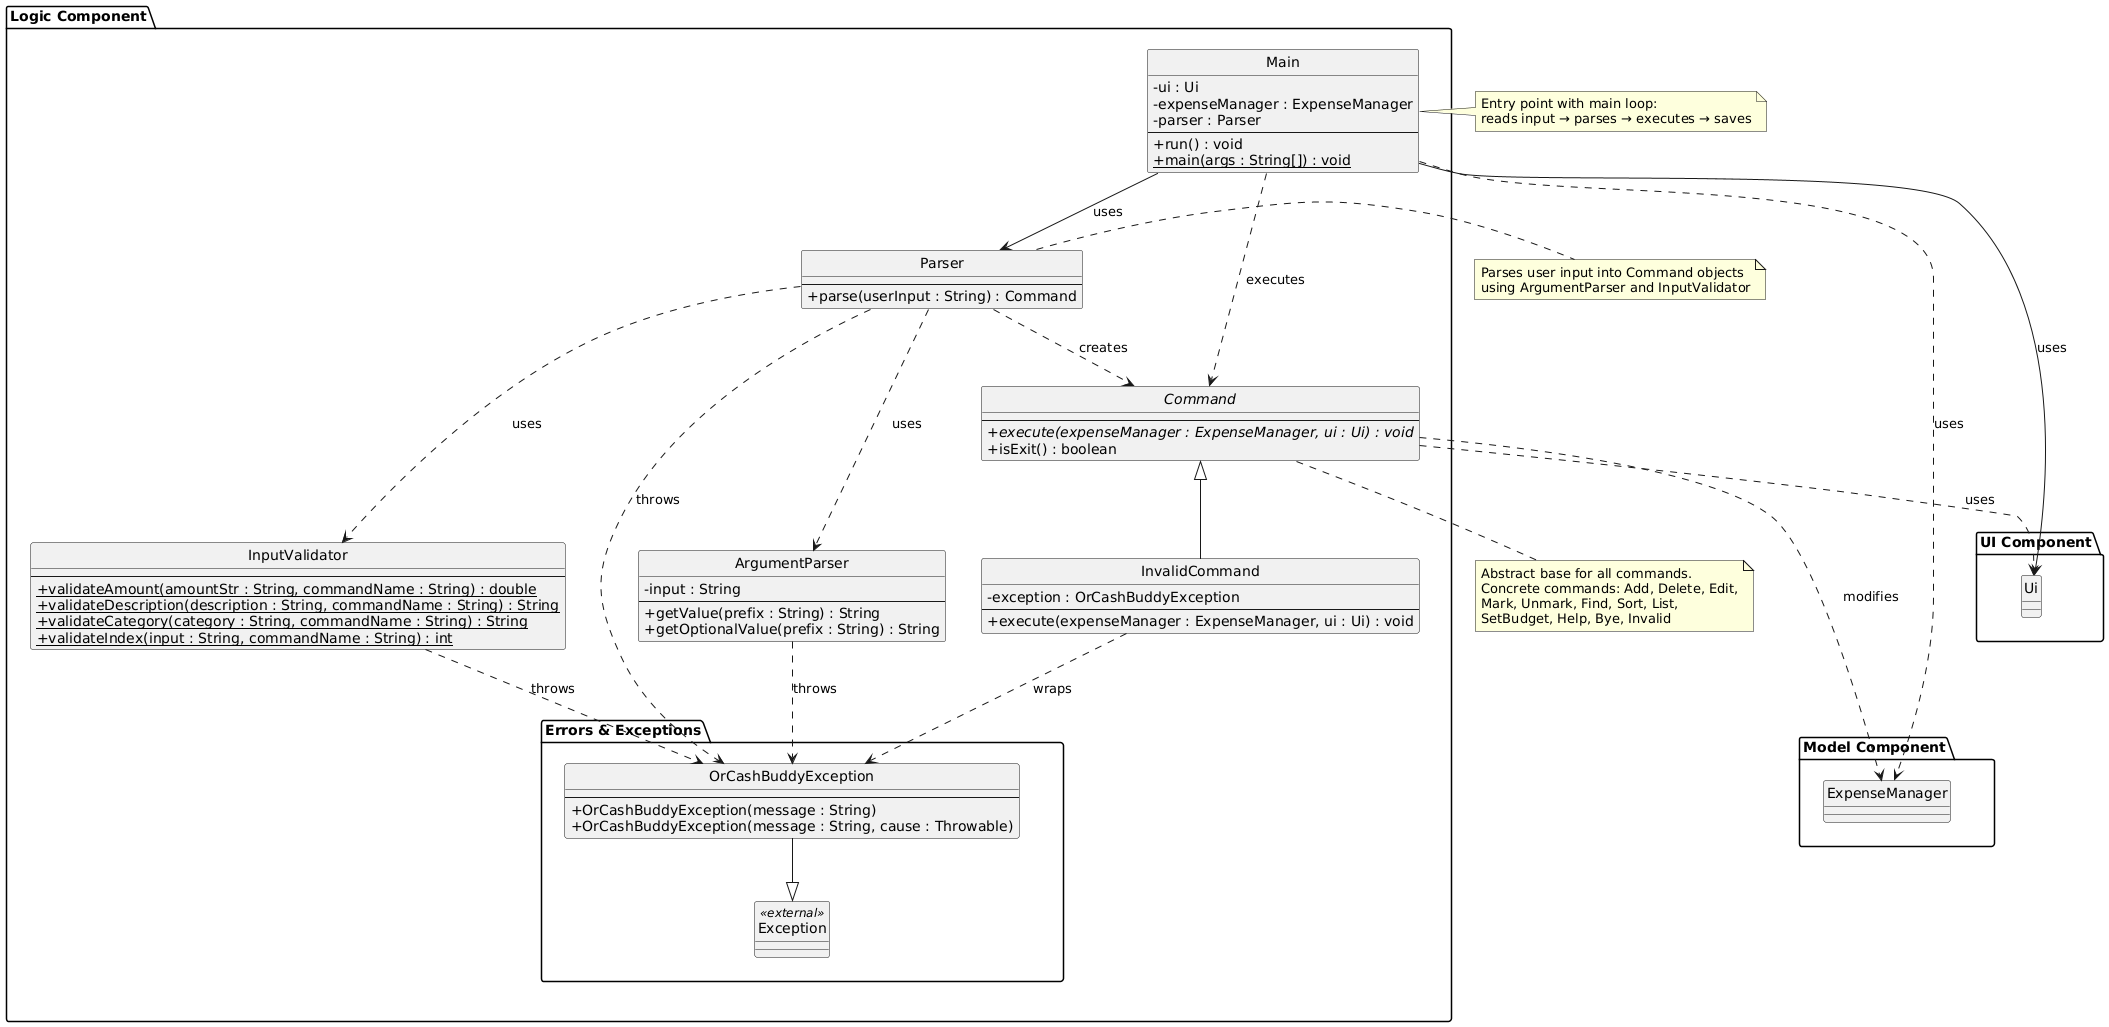

The diagram above was rendered by PlantUML. Its source (embedded in the PNG):
@startuml
hide circle
skinparam classAttributeIconSize 0

package "UI Component" as UI_PKG {
  class Ui
}

package "Model Component" as MODEL_PKG {
  class ExpenseManager
}

package "Logic Component" as LOGIC_PKG {
  class Main {
    - ui : Ui
    - expenseManager : ExpenseManager
    - parser : Parser
    --
    + run() : void
    + {static} main(args : String[]) : void
  }

  class Parser {
    --
    + parse(userInput : String) : Command
  }

  class ArgumentParser {
    - input : String
    --
    + getValue(prefix : String) : String
    + getOptionalValue(prefix : String) : String
  }

  class InputValidator {
    --
    + {static} validateAmount(amountStr : String, commandName : String) : double
    + {static} validateDescription(description : String, commandName : String) : String
    + {static} validateCategory(category : String, commandName : String) : String
    + {static} validateIndex(input : String, commandName : String) : int
  }

  abstract class Command {
    --
    + {abstract} execute(expenseManager : ExpenseManager, ui : Ui) : void
    + isExit() : boolean
  }

  class InvalidCommand extends Command {
    - exception : OrCashBuddyException
    --
    + execute(expenseManager : ExpenseManager, ui : Ui) : void
  }

  package "Errors & Exceptions" as ERR_PKG {
    class OrCashBuddyException {
      --
      + OrCashBuddyException(message : String)
      + OrCashBuddyException(message : String, cause : Throwable)
    }

    class Exception <<external>> { }
  }
}

' Main relationships
Main --> Parser : uses
Main --> Ui : uses
Main ..> ExpenseManager : uses
Main ..> Command : executes

' Parser relationships
Parser ..> Command : creates
Parser ..> ArgumentParser : uses
Parser ..> InputValidator : uses
Parser ..> OrCashBuddyException : throws

' Helper class relationships
ArgumentParser ..> OrCashBuddyException : throws
InputValidator ..> OrCashBuddyException : throws

' Command relationships
Command ..> ExpenseManager : modifies
Command ..> Ui : uses
InvalidCommand ..> OrCashBuddyException : wraps

' Exception hierarchy
OrCashBuddyException --|> Exception

note right of Main
  Entry point with main loop:
  reads input → parses → executes → saves
end note

note right of Parser
  Parses user input into Command objects
  using ArgumentParser and InputValidator
end note

note bottom of Command
  Abstract base for all commands.
  Concrete commands: Add, Delete, Edit,
  Mark, Unmark, Find, Sort, List,
  SetBudget, Help, Bye, Invalid
end note

' Keep error types close together and out of main traffic
ERR_PKG -[hidden]down- LOGIC_PKG
MODEL_PKG -[hidden]up- UI_PKG
@enduml